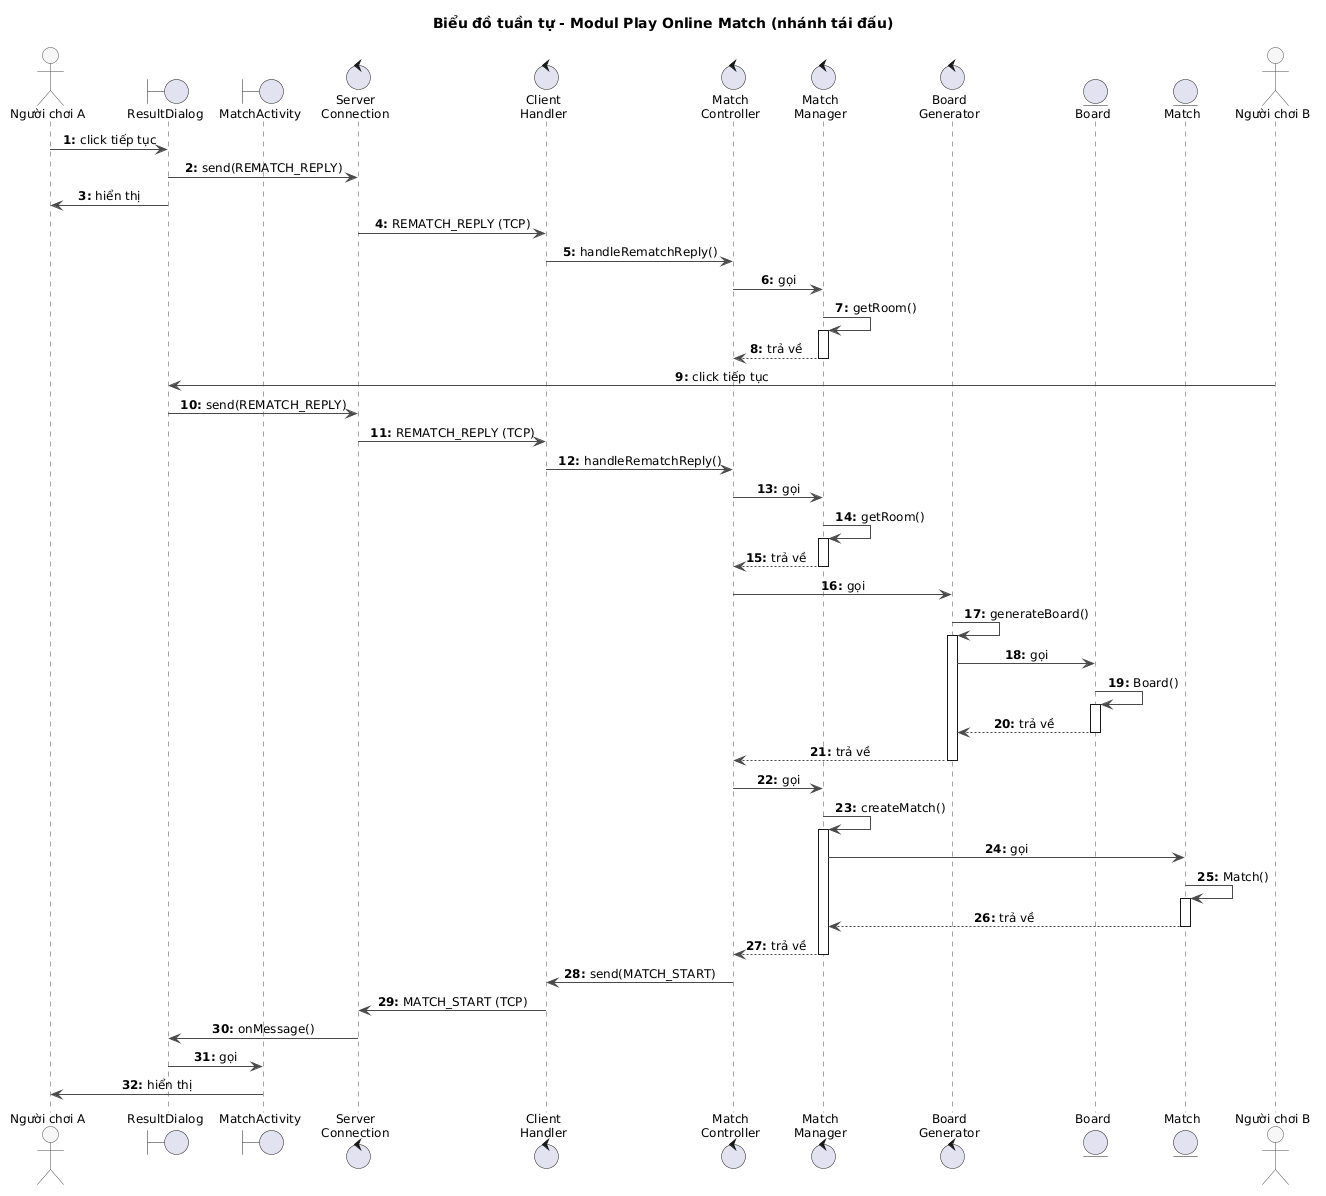

The diagram above was rendered by PlantUML. Its source (embedded in the PNG):
@startuml
title Biểu đồ tuần tự - Modul Play Online Match (nhánh tái đấu)

skinparam shadowing false
skinparam defaultFontSize 12
skinparam sequenceMessageAlign center
skinparam responseMessageBelowArrow true
skinparam ArrowColor #4A4A4A
skinparam sequence {
  LifeLineBorderColor #4A4A4A
  ParticipantBorderColor #4A4A4A
  ParticipantBackgroundColor #F7F7F7
  ActorBorderColor #4A4A4A
  ActorBackgroundColor #F7F7F7
}
autonumber "<b>0:"

actor "Người chơi A" as A
boundary ResultDialog
boundary MatchActivity
control "Server\nConnection" as ServerConnection
control "Client\nHandler" as ClientHandler
control "Match\nController" as MatchController
control "Match\nManager" as MatchManager
control "Board\nGenerator" as BoardGenerator
entity Board
entity Match
actor "Người chơi B" as B

A -> ResultDialog : click tiếp tục
ResultDialog -> ServerConnection : send(REMATCH_REPLY)
ResultDialog -> A : hiển thị
ServerConnection -> ClientHandler : REMATCH_REPLY (TCP)
ClientHandler -> MatchController : handleRematchReply()
MatchController -> MatchManager : gọi
MatchManager -> MatchManager : getRoom()
activate MatchManager
MatchManager --> MatchController : trả về
deactivate MatchManager
B -> ResultDialog : click tiếp tục
ResultDialog -> ServerConnection : send(REMATCH_REPLY)
ServerConnection -> ClientHandler : REMATCH_REPLY (TCP)
ClientHandler -> MatchController : handleRematchReply()
MatchController -> MatchManager : gọi
MatchManager -> MatchManager : getRoom()
activate MatchManager
MatchManager --> MatchController : trả về
deactivate MatchManager
MatchController -> BoardGenerator : gọi
BoardGenerator -> BoardGenerator : generateBoard()
activate BoardGenerator
BoardGenerator -> Board : gọi
Board -> Board : Board()
activate Board
Board --> BoardGenerator : trả về
deactivate Board
BoardGenerator --> MatchController : trả về
deactivate BoardGenerator
MatchController -> MatchManager : gọi
MatchManager -> MatchManager : createMatch()
activate MatchManager
MatchManager -> Match : gọi
Match -> Match : Match()
activate Match
Match --> MatchManager : trả về
deactivate Match
MatchManager --> MatchController : trả về
deactivate MatchManager
MatchController -> ClientHandler : send(MATCH_START)
ClientHandler -> ServerConnection : MATCH_START (TCP)
ServerConnection -> ResultDialog : onMessage()
ResultDialog -> MatchActivity : gọi
MatchActivity -> A : hiển thị
@enduml